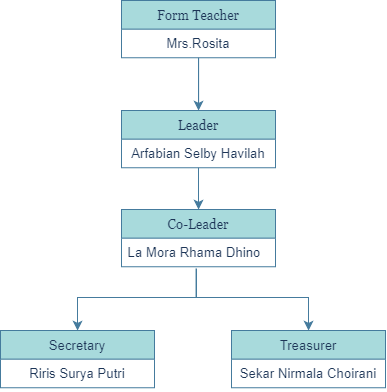

The diagram above was exported from draw.io. Its source (the exported page's mxGraphModel, read from the mxfile embedded in the PNG):
<mxGraphModel dx="868" dy="425" grid="1" gridSize="10" guides="1" tooltips="1" connect="1" arrows="1" fold="1" page="1" pageScale="1" pageWidth="1169" pageHeight="827" background="#F1FAEE" math="0" shadow="0">
  <root>
    <mxCell id="0" />
    <mxCell id="1" parent="0" />
    <mxCell id="RW0-D05EQM5XScbGDUbq-19" value="" style="edgeStyle=orthogonalEdgeStyle;rounded=0;orthogonalLoop=1;jettySize=auto;html=1;fontFamily=Georgia;entryX=0.5;entryY=0;entryDx=0;entryDy=0;labelBackgroundColor=#F1FAEE;strokeColor=#457B9D;fontColor=#1D3557;" edge="1" parent="1" source="RW0-D05EQM5XScbGDUbq-1" target="RW0-D05EQM5XScbGDUbq-7">
      <mxGeometry relative="1" as="geometry" />
    </mxCell>
    <mxCell id="RW0-D05EQM5XScbGDUbq-1" value="Leader" style="swimlane;fontStyle=0;childLayout=stackLayout;horizontal=1;startSize=26;horizontalStack=0;resizeParent=1;resizeParentMax=0;resizeLast=0;collapsible=1;marginBottom=0;fontFamily=Georgia;fillColor=#A8DADC;strokeColor=#457B9D;fontColor=#1D3557;" vertex="1" parent="1">
      <mxGeometry x="540" y="150" width="140" height="52" as="geometry" />
    </mxCell>
    <mxCell id="RW0-D05EQM5XScbGDUbq-2" value="Arfabian Selby Havilah" style="text;strokeColor=none;fillColor=none;align=center;verticalAlign=top;spacingLeft=4;spacingRight=4;overflow=hidden;rotatable=0;points=[[0,0.5],[1,0.5]];portConstraint=eastwest;fontColor=#1D3557;" vertex="1" parent="RW0-D05EQM5XScbGDUbq-1">
      <mxGeometry y="26" width="140" height="26" as="geometry" />
    </mxCell>
    <mxCell id="RW0-D05EQM5XScbGDUbq-18" value="" style="edgeStyle=orthogonalEdgeStyle;rounded=0;orthogonalLoop=1;jettySize=auto;html=1;fontFamily=Georgia;labelBackgroundColor=#F1FAEE;strokeColor=#457B9D;fontColor=#1D3557;" edge="1" parent="1" source="RW0-D05EQM5XScbGDUbq-5">
      <mxGeometry relative="1" as="geometry">
        <mxPoint x="610" y="150" as="targetPoint" />
        <Array as="points">
          <mxPoint x="610" y="134" />
          <mxPoint x="610" y="134" />
        </Array>
      </mxGeometry>
    </mxCell>
    <mxCell id="RW0-D05EQM5XScbGDUbq-5" value="Form Teacher" style="swimlane;fontStyle=0;childLayout=stackLayout;horizontal=1;startSize=26;horizontalStack=0;resizeParent=1;resizeParentMax=0;resizeLast=0;collapsible=1;marginBottom=0;fontFamily=Georgia;fillColor=#A8DADC;strokeColor=#457B9D;fontColor=#1D3557;" vertex="1" parent="1">
      <mxGeometry x="540" y="50" width="140" height="52" as="geometry" />
    </mxCell>
    <mxCell id="RW0-D05EQM5XScbGDUbq-6" value="Mrs.Rosita" style="text;strokeColor=none;fillColor=none;align=center;verticalAlign=top;spacingLeft=4;spacingRight=4;overflow=hidden;rotatable=0;points=[[0,0.5],[1,0.5]];portConstraint=eastwest;fontColor=#1D3557;" vertex="1" parent="RW0-D05EQM5XScbGDUbq-5">
      <mxGeometry y="26" width="140" height="26" as="geometry" />
    </mxCell>
    <mxCell id="RW0-D05EQM5XScbGDUbq-20" value="" style="edgeStyle=orthogonalEdgeStyle;rounded=0;orthogonalLoop=1;jettySize=auto;html=1;fontFamily=Georgia;entryX=0.5;entryY=0;entryDx=0;entryDy=0;exitX=0.485;exitY=1.058;exitDx=0;exitDy=0;exitPerimeter=0;labelBackgroundColor=#F1FAEE;strokeColor=#457B9D;fontColor=#1D3557;" edge="1" parent="1" source="RW0-D05EQM5XScbGDUbq-8" target="RW0-D05EQM5XScbGDUbq-10">
      <mxGeometry relative="1" as="geometry">
        <Array as="points">
          <mxPoint x="608" y="320" />
          <mxPoint x="500" y="320" />
        </Array>
      </mxGeometry>
    </mxCell>
    <mxCell id="RW0-D05EQM5XScbGDUbq-7" value="Co-Leader" style="swimlane;fontStyle=0;childLayout=stackLayout;horizontal=1;startSize=26;horizontalStack=0;resizeParent=1;resizeParentMax=0;resizeLast=0;collapsible=1;marginBottom=0;fontFamily=Georgia;fillColor=#A8DADC;strokeColor=#457B9D;fontColor=#1D3557;" vertex="1" parent="1">
      <mxGeometry x="540" y="240" width="140" height="52" as="geometry" />
    </mxCell>
    <mxCell id="RW0-D05EQM5XScbGDUbq-8" value="La Mora Rhama Dhino" style="text;strokeColor=none;fillColor=none;align=left;verticalAlign=top;spacingLeft=4;spacingRight=4;overflow=hidden;rotatable=0;points=[[0,0.5],[1,0.5]];portConstraint=eastwest;fontColor=#1D3557;" vertex="1" parent="RW0-D05EQM5XScbGDUbq-7">
      <mxGeometry y="26" width="140" height="26" as="geometry" />
    </mxCell>
    <mxCell id="RW0-D05EQM5XScbGDUbq-10" value="Secretary" style="swimlane;fontStyle=0;childLayout=stackLayout;horizontal=1;startSize=26;horizontalStack=0;resizeParent=1;resizeParentMax=0;resizeLast=0;collapsible=1;marginBottom=0;fillColor=#A8DADC;strokeColor=#457B9D;fontColor=#1D3557;" vertex="1" parent="1">
      <mxGeometry x="430" y="350" width="140" height="52" as="geometry" />
    </mxCell>
    <mxCell id="RW0-D05EQM5XScbGDUbq-11" value="Riris Surya Putri" style="text;strokeColor=none;fillColor=none;align=center;verticalAlign=top;spacingLeft=4;spacingRight=4;overflow=hidden;rotatable=0;points=[[0,0.5],[1,0.5]];portConstraint=eastwest;fontColor=#1D3557;" vertex="1" parent="RW0-D05EQM5XScbGDUbq-10">
      <mxGeometry y="26" width="140" height="26" as="geometry" />
    </mxCell>
    <mxCell id="RW0-D05EQM5XScbGDUbq-12" value="Treasurer" style="swimlane;fontStyle=0;childLayout=stackLayout;horizontal=1;startSize=26;horizontalStack=0;resizeParent=1;resizeParentMax=0;resizeLast=0;collapsible=1;marginBottom=0;fillColor=#A8DADC;strokeColor=#457B9D;fontColor=#1D3557;" vertex="1" parent="1">
      <mxGeometry x="640" y="350" width="140" height="52" as="geometry" />
    </mxCell>
    <mxCell id="RW0-D05EQM5XScbGDUbq-13" value="Sekar Nirmala Choirani" style="text;strokeColor=none;fillColor=none;align=center;verticalAlign=top;spacingLeft=4;spacingRight=4;overflow=hidden;rotatable=0;points=[[0,0.5],[1,0.5]];portConstraint=eastwest;fontColor=#1D3557;" vertex="1" parent="RW0-D05EQM5XScbGDUbq-12">
      <mxGeometry y="26" width="140" height="26" as="geometry" />
    </mxCell>
    <mxCell id="RW0-D05EQM5XScbGDUbq-21" value="" style="edgeStyle=orthogonalEdgeStyle;rounded=0;orthogonalLoop=1;jettySize=auto;html=1;fontFamily=Georgia;labelBackgroundColor=#F1FAEE;strokeColor=#457B9D;fontColor=#1D3557;" edge="1" parent="1">
      <mxGeometry relative="1" as="geometry">
        <mxPoint x="608" y="294" as="sourcePoint" />
        <mxPoint x="710" y="350" as="targetPoint" />
        <Array as="points">
          <mxPoint x="608" y="320" />
          <mxPoint x="710" y="320" />
        </Array>
      </mxGeometry>
    </mxCell>
  </root>
</mxGraphModel>